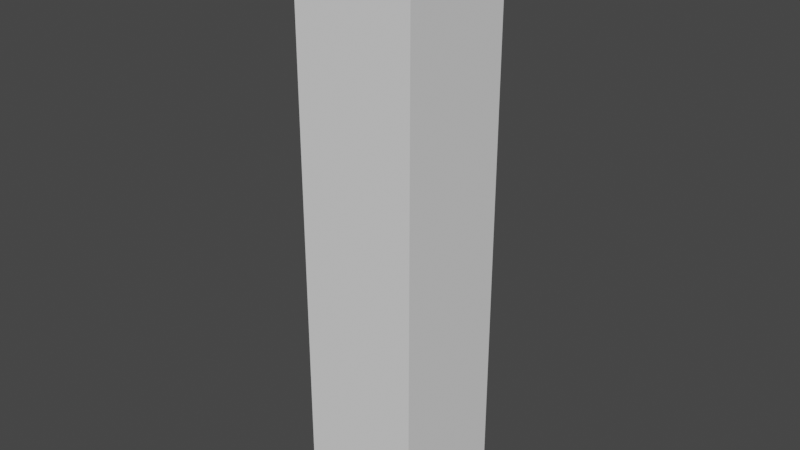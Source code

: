 # Source: pillar2.blend  (saved by Blender 3.6.13; exported with 4.5.12 LTS)
import bpy
from mathutils import Matrix  # noqa: F401  (used for matrix-valued properties, if any)

bpy.ops.wm.read_factory_settings(use_empty=True)
scene = bpy.context.scene
scene.name = 'Scene'

# ---- collections
col_collection = bpy.data.collections.new('Collection'); scene.collection.children.link(col_collection)

# ---- materials (node trees are filled in below, after node groups)
mat_material_003 = bpy.data.materials.new('Material.003')
mat_material_003.use_transparent_shadow = False
mat_material_003.metallic = 1.0
mat_material_004 = bpy.data.materials.new('Material.004')
mat_material_004.use_transparent_shadow = False
mat_material_004.diffuse_color = (0.1727, 0.1561, 0.8, 1.0)
mat_material_004.metallic = 0.5

# ---- material node trees

# ---- world
world_world = bpy.data.worlds.new('World'); scene.world = world_world
world_world.use_nodes = True; world_world.node_tree.nodes.clear()
_N = world_world.node_tree.nodes; _L = world_world.node_tree.links
n0 = _N.new('ShaderNodeOutputWorld'); n0.name = 'World Output'; n0.location = (300, 300)
n1 = _N.new('ShaderNodeBackground'); n1.name = 'Background'; n1.location = (10, 300)
n1.inputs[0].default_value = (0.05088, 0.05088, 0.05088, 1.0)
_L.new(n1.outputs[0], n0.inputs[0])
n0.is_active_output = True
world_world.color = (0.05088, 0.05088, 0.05088)
world_world.use_sun_shadow = False
world_world.sun_shadow_jitter_overblur = 0.0

# ---- meshes
me_cube = bpy.data.meshes.new('Cube')
me_cube.from_pydata([(1.0, 1.0, 1.0), (1.0, 1.0, -1.0), (1.0, -1.0, 1.0), (1.0, -1.0, -1.0), (-1.0, 1.0, 1.0), (-1.0, 1.0, -1.0), (-1.0, -1.0, 1.0), (-1.0, -1.0, -1.0)], [], [(0, 4, 6, 2), (3, 2, 6, 7), (7, 6, 4, 5), (5, 1, 3, 7), (1, 0, 2, 3), (5, 4, 0, 1)])
_uv = me_cube.uv_layers.new(name='UVMap')
_uv.uv.foreach_set('vector', [0.625, 0.5, 0.875, 0.5, 0.875, 0.75, 0.625, 0.75, 0.375, 0.75, 0.625, 0.75, 0.625, 1.0, 0.375, 1.0, 0.375, 0.0, 0.625, 0.0, 0.625, 0.25, 0.375, 0.25, 0.125, 0.5, 0.375, 0.5, 0.375, 0.75, 0.125, 0.75, 0.375, 0.5, 0.625, 0.5, 0.625, 0.75, 0.375, 0.75, 0.375, 0.25, 0.625, 0.25, 0.625, 0.5, 0.375, 0.5])
me_cube.materials.append(mat_material_003)
me_cube.use_mirror_vertex_groups = False
me_cube.update()
me_cube_002 = bpy.data.meshes.new('Cube.002')
me_cube_002.from_pydata([(-1.0, -1.0, -1.0), (-0.7447, -0.7447, -0.3907), (-1.0, 1.0, -1.0), (-0.7447, 0.7447, -0.3907), (1.0, -1.0, -1.0), (0.7447, -0.7447, -0.3907), (1.0, 1.0, -1.0), (0.7447, 0.7447, -0.3907)], [], [(0, 1, 3, 2), (2, 3, 7, 6), (6, 7, 5, 4), (4, 5, 1, 0), (2, 6, 4, 0), (7, 3, 1, 5)])
_uv = me_cube_002.uv_layers.new(name='UVMap')
_uv.uv.foreach_set('vector', [0.375, 0.0, 0.625, 0.0, 0.625, 0.25, 0.375, 0.25, 0.375, 0.25, 0.625, 0.25, 0.625, 0.5, 0.375, 0.5, 0.375, 0.5, 0.625, 0.5, 0.625, 0.75, 0.375, 0.75, 0.375, 0.75, 0.625, 0.75, 0.625, 1.0, 0.375, 1.0, 0.125, 0.5, 0.375, 0.5, 0.375, 0.75, 0.125, 0.75, 0.625, 0.5, 0.875, 0.5, 0.875, 0.75, 0.625, 0.75])
me_cube_002.materials.append(mat_material_004)
me_cube_002.update()

# ---- objects
ob_cube = bpy.data.objects.new('Cube', me_cube)
ob_cube_001 = bpy.data.objects.new('Cube.001', me_cube_002)

# ---- transforms, parenting, visibility, modifiers, constraints
ob_cube.location = (0.0, 0.0, 4.976)
ob_cube.scale = (1.0, 1.0, 4.565)
ob_cube.lock_rotations_4d = False
ob_cube.empty_display_type = 'ARROWS'
ob_cube.lineart.crease_threshold = 0.0
ob_cube_001.location = (0.0, 0.0, 10.48)
ob_cube_001.scale = (1.17, 1.17, 1.17)

# ---- collection membership
col_collection.objects.link(ob_cube)
col_collection.objects.link(ob_cube_001)

# ---- scene / render settings (as saved in the file)
scene.frame_start = 1; scene.frame_end = 250; scene.frame_set(1)
scene.render.engine = 'BLENDER_EEVEE_NEXT'
scene.cycles.sampling_pattern = 'TABULATED_SOBOL'
scene.view_settings.view_transform = 'Filmic'
bpy.context.view_layer.update()

# ---- added for rendering (the .blend has no active camera and no usable light): camera, sun
cam_auto = bpy.data.cameras.new('AutoCamera')
cam_auto.lens = 50.0
cam_auto.sensor_width = 36.0
cam_auto.clip_end = 1000.0
ob_auto_camera = bpy.data.objects.new('AutoCamera', cam_auto)
scene.collection.objects.link(ob_auto_camera)
ob_auto_camera.location = (9.40337, -11.284, 12.7394)
ob_auto_camera.rotation_euler = (1.09748, -7.21219e-08, 0.694738)
scene.camera = ob_auto_camera
light_auto_sun = bpy.data.lights.new('AutoSun', 'SUN')
light_auto_sun.energy = 3.0
light_auto_sun.angle = 0.0523599
ob_auto_sun = bpy.data.objects.new('AutoSun', light_auto_sun)
scene.collection.objects.link(ob_auto_sun)
ob_auto_sun.rotation_euler = (0.872665, 0.174533, 0.523599)
bpy.context.view_layer.update()
